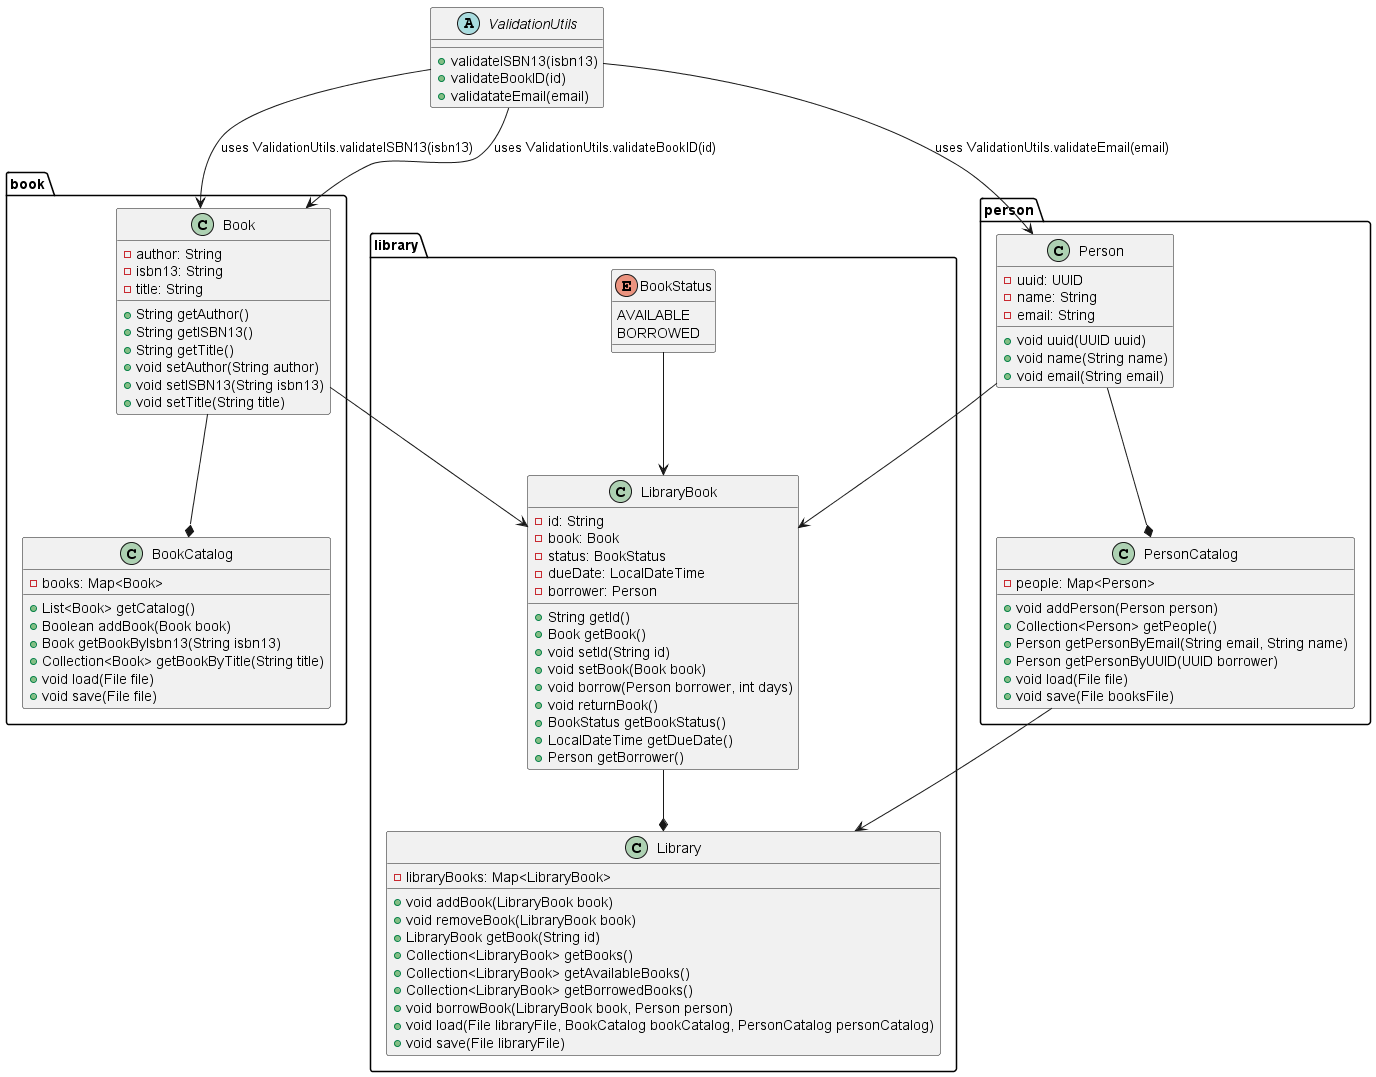

The diagram above was rendered by PlantUML. Its source (embedded in the PNG):
@startuml classDiagram

Package book{
class Book{
    -author: String
    -isbn13: String
    -title: String

    +String getAuthor()
    +String getISBN13()
    +String getTitle()
    +void setAuthor(String author)
    +void setISBN13(String isbn13)
    +void setTitle(String title)

}
class BookCatalog{
    -books: Map<Book>

    +List<Book> getCatalog()
    +Boolean addBook(Book book)
    +Book getBookByIsbn13(String isbn13)
    +Collection<Book> getBookByTitle(String title)
    +void load(File file)
    +void save(File file)
}
}

Package library{
class Library{
    -libraryBooks: Map<LibraryBook>

    +void addBook(LibraryBook book)
    +void removeBook(LibraryBook book)
    +LibraryBook getBook(String id)
    +Collection<LibraryBook> getBooks()
    +Collection<LibraryBook> getAvailableBooks()
    +Collection<LibraryBook> getBorrowedBooks()
    +void borrowBook(LibraryBook book, Person person)
    +void load(File libraryFile, BookCatalog bookCatalog, PersonCatalog personCatalog)
    +void save(File libraryFile)
}

class LibraryBook{
    -id: String
    -book: Book
    -status: BookStatus
    -dueDate: LocalDateTime
    -borrower: Person

    +String getId()
    +Book getBook()
    +void setId(String id)
    +void setBook(Book book)
    +void borrow(Person borrower, int days)
    +void returnBook()
    +BookStatus getBookStatus()
    +LocalDateTime getDueDate()
    +Person getBorrower()
    }
    
enum BookStatus{
    AVAILABLE
    BORROWED
}
}

package person{
class Person{
    -uuid: UUID 
    -name: String
    -email: String

    +void uuid(UUID uuid)
    +void name(String name)
    +void email(String email)
}
class PersonCatalog{
    -people: Map<Person>

    +void addPerson(Person person)
    +Collection<Person> getPeople()
    +Person getPersonByEmail(String email, String name)
    +Person getPersonByUUID(UUID borrower)
    +void load(File file)
    +void save(File booksFile)
}
}
abstract class ValidationUtils{
    +validateISBN13(isbn13)
    +validateBookID(id)
    +validatateEmail(email)
}

Book --* BookCatalog
Book --> LibraryBook
LibraryBook --* Library
Person --* PersonCatalog
Person --> LibraryBook
PersonCatalog --> Library
BookStatus --> LibraryBook
ValidationUtils --> Book : uses ValidationUtils.validateISBN13(isbn13)
ValidationUtils --> Book : uses ValidationUtils.validateBookID(id)
ValidationUtils --> Person : uses ValidationUtils.validateEmail(email)
@enduml